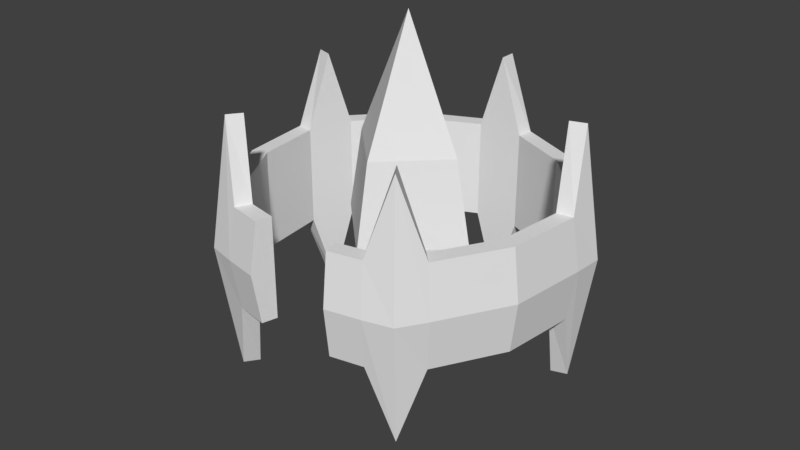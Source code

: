# Source: pylon.blend  (saved by Blender 2.79.0; exported with 4.5.12 LTS)
import bpy
from mathutils import Matrix  # noqa: F401  (used for matrix-valued properties, if any)

bpy.ops.wm.read_factory_settings(use_empty=True)
scene = bpy.context.scene
scene.name = 'Scene'

# ---- collections
col_collection_1 = bpy.data.collections.new('Collection 1'); scene.collection.children.link(col_collection_1)

# ---- world
world_world = bpy.data.worlds.new('World'); scene.world = world_world
world_world.color = (0.05088, 0.05088, 0.05088)
world_world.use_sun_shadow = False
world_world.sun_shadow_jitter_overblur = 0.0
world_world.cycles.sampling_method = 'MANUAL'

# ---- meshes
me_pylon01 = bpy.data.meshes.new('pylon01')
me_pylon01.from_pydata([(-0.1825, 0.2512, 0.4028), (-0.1825, 0.2512, 0.5972), (0.1825, 0.2512, 0.4028), (0.1825, 0.2512, 0.5972), (0.2953, -0.09594, 0.4028), (0.2953, -0.09594, 0.5972), (-0.0784, -0.2945, 0.4027), (0.0784, -0.2945, 0.5973), (-0.2953, -0.09594, 0.4028), (-0.2953, -0.09594, 0.5972), (0.1642, 0.2261, 0.5972), (-0.1642, 0.2261, 0.5972), (0.2657, -0.08635, 0.5972), (0.07056, -0.265, 0.5973), (-0.2657, -0.08635, 0.5972), (-0.1642, 0.2261, 0.4028), (0.1642, 0.2261, 0.4028), (0.2657, -0.08635, 0.4028), (-0.07056, -0.265, 0.4027), (-0.2657, -0.08635, 0.4028), (-0.1913, 0.2633, 0.5), (0.1913, 0.2633, 0.5), (0.3095, -0.1006, 0.5), (-0.08218, -0.3087, 0.5), (-0.3095, -0.1006, 0.5), (-0.1383, 0.0, 0.5001), (0.1076, 0.0, 0.66), (-1.953e-08, 0.0, 0.1), (-1.437e-10, 0.1383, 0.5017), (-1.437e-10, -0.1383, 0.5001), (1.921e-08, 0.0, 0.9), (1.336e-08, -0.1076, 0.66), (0.1383, 0.0, 0.5001), (1.336e-08, 0.1076, 0.66), (-0.1076, 0.0, 0.66), (-0.1076, 0.0, 0.34), (-1.365e-08, 0.1076, 0.34), (-1.365e-08, -0.1076, 0.34), (0.1076, 0.0, 0.34), (-0.1829, -0.2518, 0.2565), (-0.1829, -0.2518, 0.7435), (-0.1646, -0.2266, 0.7435), (-0.1646, -0.2266, 0.2565), (-0.204, -0.2808, 0.5), (0.1829, -0.2518, 0.2565), (0.1829, -0.2518, 0.7435), (0.1646, -0.2266, 0.7435), (0.1646, -0.2266, 0.2565), (0.204, -0.2808, 0.5), (0.296, 0.09617, 0.2565), (0.296, 0.09617, 0.7435), (0.2664, 0.08655, 0.7435), (0.2664, 0.08655, 0.2565), (0.3301, 0.1073, 0.5), (-0.296, 0.09617, 0.2565), (-0.296, 0.09617, 0.7435), (-0.2664, 0.08655, 0.7435), (-0.2664, 0.08655, 0.2565), (-0.3301, 0.1073, 0.5), (1.719e-07, 0.3112, 0.2565), (1.719e-07, 0.3112, 0.7435), (1.443e-07, 0.2801, 0.7435), (1.443e-07, 0.2801, 0.2565), (1.815e-07, 0.3471, 0.5), (-0.142, -0.2815, 0.5974), (-0.1278, -0.2533, 0.5974), (-0.142, -0.2815, 0.4026), (-0.1278, -0.2533, 0.4026), (-0.1489, -0.2951, 0.5), (0.2238, -0.2221, 0.5974), (0.2014, -0.1999, 0.5974), (0.2238, -0.2221, 0.4026), (0.2014, -0.1999, 0.4026), (0.2346, -0.2328, 0.5), (0.2804, 0.1443, 0.5974), (0.2523, 0.1298, 0.5974), (0.2804, 0.1443, 0.4026), (0.2523, 0.1298, 0.4026), (0.2939, 0.1512, 0.5), (-0.05056, 0.3112, 0.5974), (-0.0455, 0.2801, 0.5974), (-0.05056, 0.3112, 0.4026), (-0.0455, 0.2801, 0.4026), (-0.053, 0.3262, 0.5), (-0.3116, 0.04809, 0.5974), (-0.2804, 0.04328, 0.5974), (-0.3116, 0.04809, 0.4026), (-0.2804, 0.04328, 0.4026), (-0.3267, 0.05041, 0.5), (-0.2238, -0.2221, 0.4026), (-0.2014, -0.1999, 0.4026), (-0.2346, -0.2328, 0.5), (-0.2238, -0.2221, 0.5974), (-0.2014, -0.1999, 0.5974), (-0.2804, 0.1443, 0.4026), (-0.2523, 0.1298, 0.4026), (-0.2939, 0.1512, 0.5), (-0.2804, 0.1443, 0.5974), (-0.2523, 0.1298, 0.5974), (0.05056, 0.3112, 0.4026), (0.0455, 0.2801, 0.4026), (0.053, 0.3262, 0.5), (0.05056, 0.3112, 0.5974), (0.0455, 0.2801, 0.5974), (0.3116, 0.04809, 0.4026), (0.2804, 0.04328, 0.4026), (0.3267, 0.05041, 0.5), (0.3116, 0.04809, 0.5974), (0.2804, 0.04328, 0.5974), (0.142, -0.2815, 0.4026), (0.1278, -0.2533, 0.4026), (0.1489, -0.2951, 0.5), (0.142, -0.2815, 0.5974), (0.1278, -0.2533, 0.5974), (0.08218, -0.3087, 0.5), (0.0784, -0.2945, 0.4027), (-0.0784, -0.2945, 0.5973), (-0.07056, -0.265, 0.5973), (0.07056, -0.265, 0.4027)], [], [(101, 102, 3, 21), (106, 107, 5, 22), (111, 112, 7, 114), (91, 92, 9, 24), (96, 97, 1, 20), (84, 9, 14, 85), (64, 116, 117, 65), (69, 5, 12, 70), (79, 1, 11, 80), (74, 3, 10, 75), (80, 11, 15, 82), (89, 8, 19, 90), (109, 115, 118, 110), (99, 2, 16, 100), (104, 4, 17, 105), (94, 0, 15, 95), (85, 14, 19, 87), (65, 117, 18, 67), (70, 12, 17, 72), (75, 10, 16, 77), (94, 96, 20, 0), (89, 91, 24, 8), (109, 111, 114, 115), (104, 106, 22, 4), (99, 101, 21, 2), (36, 27, 35), (36, 28, 32, 38), (38, 32, 29, 37), (32, 28, 33, 26), (26, 30, 31), (33, 34, 30), (29, 31, 34, 25), (31, 30, 34), (35, 27, 37), (28, 25, 34, 33), (26, 33, 30), (32, 26, 31, 29), (25, 35, 37, 29), (27, 38, 37), (27, 36, 38), (28, 36, 35, 25), (66, 68, 43, 39), (93, 41, 42, 90), (66, 39, 42, 67), (92, 40, 41, 93), (68, 64, 40, 43), (71, 73, 48, 44), (113, 46, 47, 110), (71, 44, 47, 72), (112, 45, 46, 113), (73, 69, 45, 48), (76, 78, 53, 49), (108, 51, 52, 105), (76, 49, 52, 77), (107, 50, 51, 108), (78, 74, 50, 53), (86, 88, 58, 54), (98, 56, 57, 95), (86, 54, 57, 87), (97, 55, 56, 98), (88, 84, 55, 58), (81, 83, 63, 59), (81, 59, 62, 82), (103, 61, 62, 100), (102, 60, 61, 103), (83, 79, 60, 63), (23, 116, 64, 68), (6, 66, 67, 18), (6, 23, 68, 66), (41, 65, 67, 42), (40, 64, 65, 41), (22, 5, 69, 73), (4, 71, 72, 17), (4, 22, 73, 71), (46, 70, 72, 47), (45, 69, 70, 46), (21, 3, 74, 78), (2, 76, 77, 16), (2, 21, 78, 76), (51, 75, 77, 52), (50, 74, 75, 51), (20, 1, 79, 83), (0, 81, 82, 15), (0, 20, 83, 81), (61, 80, 82, 62), (60, 79, 80, 61), (24, 9, 84, 88), (8, 86, 87, 19), (8, 24, 88, 86), (56, 85, 87, 57), (55, 84, 85, 56), (9, 92, 93, 14), (14, 93, 90, 19), (39, 43, 91, 89), (39, 89, 90, 42), (43, 40, 92, 91), (1, 97, 98, 11), (11, 98, 95, 15), (54, 58, 96, 94), (54, 94, 95, 57), (58, 55, 97, 96), (3, 102, 103, 10), (10, 103, 100, 16), (59, 63, 101, 99), (59, 99, 100, 62), (63, 60, 102, 101), (5, 107, 108, 12), (12, 108, 105, 17), (49, 53, 106, 104), (49, 104, 105, 52), (53, 50, 107, 106), (7, 112, 113, 13), (13, 113, 110, 118), (44, 48, 111, 109), (44, 109, 110, 47), (48, 45, 112, 111), (116, 23, 6, 18, 117), (115, 114, 7, 13, 118)])
me_pylon01.use_remesh_preserve_volume = False
me_pylon01.use_remesh_preserve_attributes = False
me_pylon01.use_mirror_vertex_groups = False
me_pylon01.update()
arm_armature = bpy.data.armatures.new('Armature')  # bones are not reproduced

# ---- objects
ob_pylonskeleton = bpy.data.objects.new('pylonSkeleton', arm_armature)
ob_pylon01 = bpy.data.objects.new('pylon01', me_pylon01)

# ---- transforms, parenting, visibility, modifiers, constraints
ob_pylonskeleton.location = (0.0, 0.0, 0.0)
ob_pylonskeleton.lineart.crease_threshold = 0.0
ob_pylon01.parent = ob_pylonskeleton
ob_pylon01.location = (0.0, 0.0, 0.0)
ob_pylon01.lineart.crease_threshold = 0.0
_vg = ob_pylon01.vertex_groups.new(name='ring')
_vg.add([0, 1, 2, 3, 4, 5, 6, 7, 8, 9, 10, 11, 12, 13, 14, 15, 16, 17, 18, 19, 20, 21, 22, 23, 24, 39, 40, 41, 42, 43, 44, 45, 46, 47, 48, 49, 50, 51, 52, 53, 54, 55, 56, 57, 58, 59, 60, 61, 62, 63, 64, 65, 66, 67, 68, 69, 70, 71, 72, 73, 74, 75, 76, 77, 78, 79, 80, 81, 82, 83, 84, 85, 86, 87, 88, 89, 90, 91, 92, 93, 94, 95, 96, 97, 98, 99, 100, 101, 102, 103, 104, 105, 106, 107, 108, 109, 110, 111, 112, 113, 114, 115, 116, 117, 118], 1.0, 'REPLACE')
_vg = ob_pylon01.vertex_groups.new(name='crystal')
_vg.add([25, 26, 27, 28, 29, 30, 31, 32, 33, 34, 35, 36, 37, 38], 1.0, 'REPLACE')
_m = ob_pylon01.modifiers.new('Armature', 'ARMATURE')
_m.object = ob_pylonskeleton

# ---- collection membership
col_collection_1.objects.link(ob_pylonskeleton)
col_collection_1.objects.link(ob_pylon01)

# ---- scene / render settings (as saved in the file)
scene.frame_start = 1; scene.frame_end = 192; scene.frame_set(89)
scene.render.engine = 'BLENDER_EEVEE_NEXT'
scene.render.resolution_percentage = 50
scene.render.dither_intensity = 0.0
scene.cycles.use_denoising = False
scene.cycles.samples = 128
scene.cycles.sampling_pattern = 'TABULATED_SOBOL'
scene.cycles.use_adaptive_sampling = False
scene.cycles.use_light_tree = False
scene.cycles.blur_glossy = 0.0
scene.cycles.sample_clamp_indirect = 0.0
scene.view_settings.view_transform = 'Standard'
bpy.context.view_layer.update()

# ---- added for rendering (the .blend has no active camera and no usable light): camera, sun
cam_auto = bpy.data.cameras.new('AutoCamera')
cam_auto.lens = 50.0
cam_auto.sensor_width = 36.0
cam_auto.clip_end = 1000.0
ob_auto_camera = bpy.data.objects.new('AutoCamera', cam_auto)
scene.collection.objects.link(ob_auto_camera)
ob_auto_camera.location = (1.1312, -1.3791, 1.4138)
ob_auto_camera.rotation_euler = (1.09748, -7.21219e-08, 0.694738)
scene.camera = ob_auto_camera
light_auto_sun = bpy.data.lights.new('AutoSun', 'SUN')
light_auto_sun.energy = 3.0
light_auto_sun.angle = 0.0523599
ob_auto_sun = bpy.data.objects.new('AutoSun', light_auto_sun)
scene.collection.objects.link(ob_auto_sun)
ob_auto_sun.rotation_euler = (0.872665, 0.174533, 0.523599)
bpy.context.view_layer.update()
